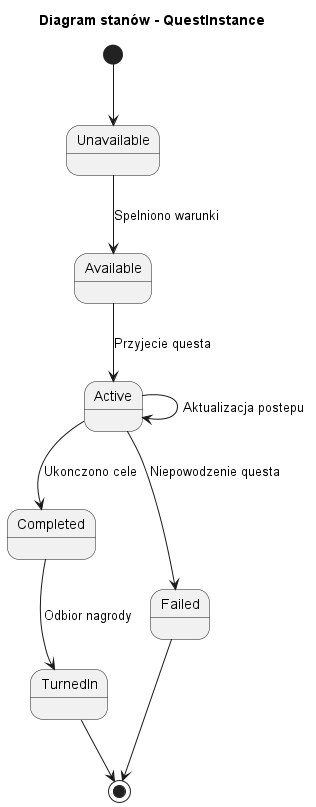

The diagram above was rendered by PlantUML. Its source (embedded in the PNG):
@startuml
title Diagram stanów - QuestInstance

[*] --> Unavailable

Unavailable --> Available : Spelniono warunki
Available --> Active : Przyjecie questa
Active --> Active : Aktualizacja postepu
Active --> Completed : Ukonczono cele
Active --> Failed : Niepowodzenie questa
Completed --> TurnedIn : Odbior nagrody

TurnedIn --> [*]
Failed --> [*]
@enduml